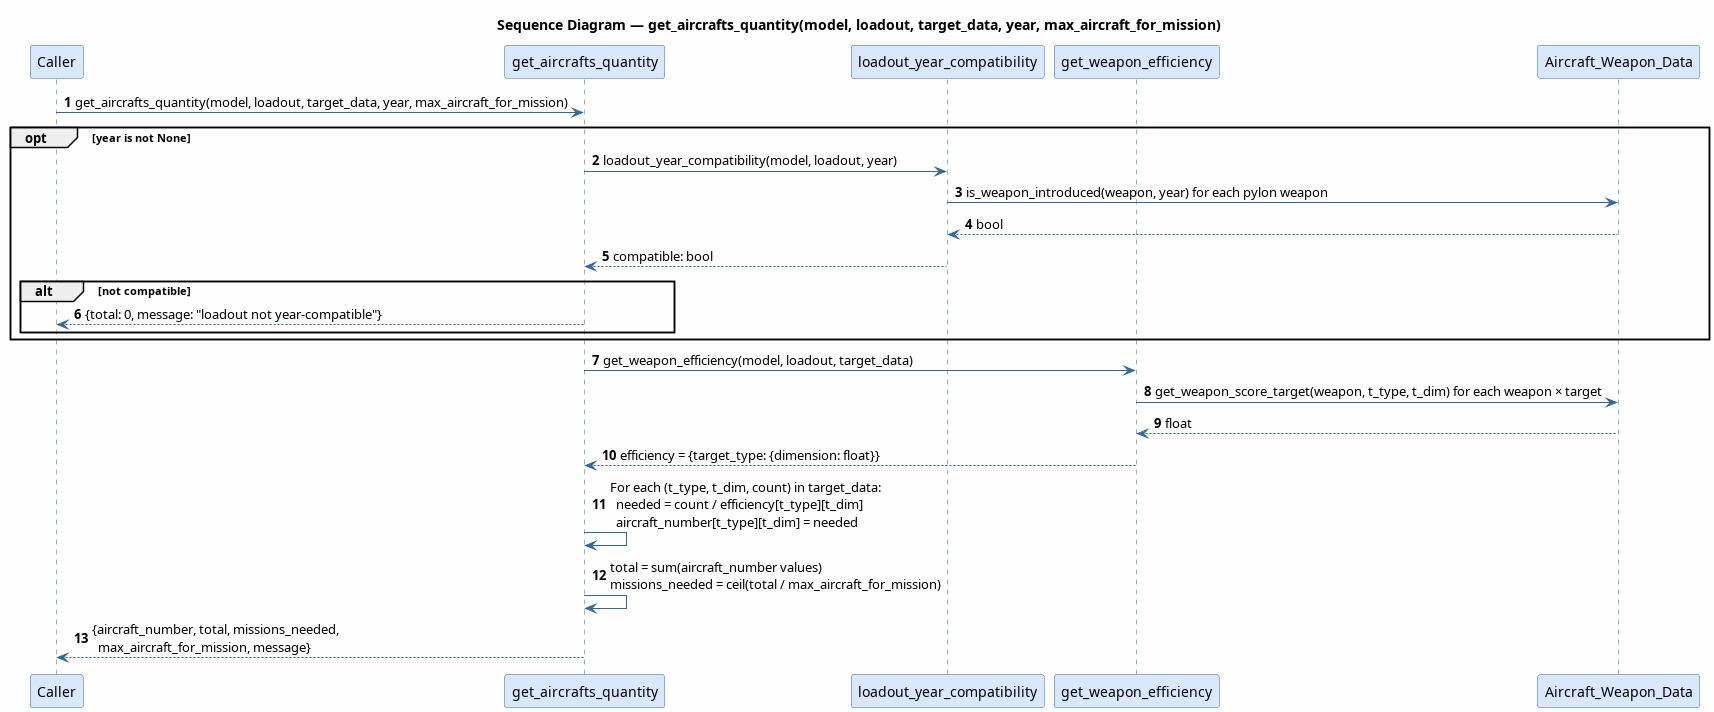

The diagram above was rendered by PlantUML. Its source (embedded in the PNG):
@startuml get_aircrafts_quantity
title Sequence Diagram — get_aircrafts_quantity(model, loadout, target_data, year, max_aircraft_for_mission)

skinparam sequenceArrowColor #336699
skinparam sequenceLifeLineBorderColor #336699
skinparam sequenceParticipantBackgroundColor #D9E8FF
skinparam sequenceParticipantBorderColor #336699
skinparam backgroundColor #FEFEFE
autonumber

participant "Caller" as C
participant "get_aircrafts_quantity" as GAQ
participant "loadout_year_compatibility" as LYC
participant "get_weapon_efficiency" as GWE
participant "Aircraft_Weapon_Data" as AWD

C -> GAQ: get_aircrafts_quantity(model, loadout, target_data, year, max_aircraft_for_mission)

opt year is not None
    GAQ -> LYC: loadout_year_compatibility(model, loadout, year)
    LYC -> AWD: is_weapon_introduced(weapon, year) for each pylon weapon
    AWD --> LYC: bool
    LYC --> GAQ: compatible: bool
    alt not compatible
        GAQ --> C: {total: 0, message: "loadout not year-compatible"}
    end
end

GAQ -> GWE: get_weapon_efficiency(model, loadout, target_data)
GWE -> AWD: get_weapon_score_target(weapon, t_type, t_dim) for each weapon × target
AWD --> GWE: float
GWE --> GAQ: efficiency = {target_type: {dimension: float}}

GAQ -> GAQ: For each (t_type, t_dim, count) in target_data:\n  needed = count / efficiency[t_type][t_dim]\n  aircraft_number[t_type][t_dim] = needed

GAQ -> GAQ: total = sum(aircraft_number values)\nmissions_needed = ceil(total / max_aircraft_for_mission)

GAQ --> C: {aircraft_number, total, missions_needed,\n  max_aircraft_for_mission, message}

@enduml